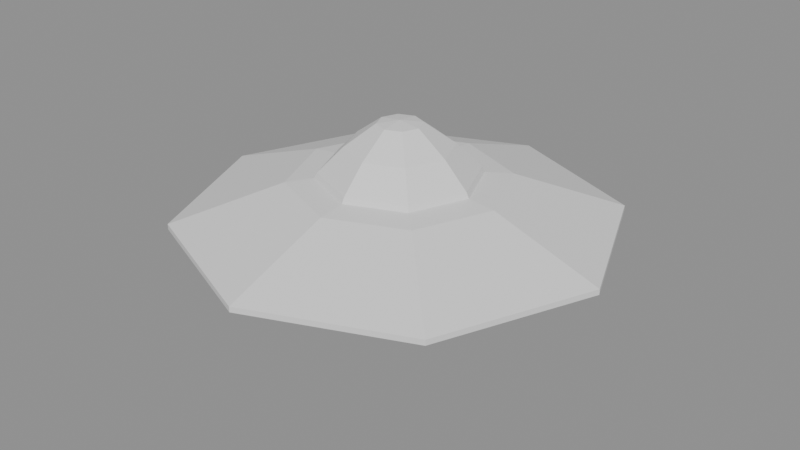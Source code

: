 # Source: Saucer_8sided.blend  (saved by Blender 5.2.45; exported with 4.5.12 LTS)
import bpy
from mathutils import Matrix  # noqa: F401  (used for matrix-valued properties, if any)

bpy.ops.wm.read_factory_settings(use_empty=True)
scene = bpy.context.scene
scene.name = 'Scene'

# ---- materials (node trees are filled in below, after node groups)
mat_cardboard = bpy.data.materials.new('Cardboard')
mat_cardboard.diffuse_color = (0.74, 0.55, 0.36, 1.0)

# ---- material node trees
mat_cardboard.use_nodes = True; mat_cardboard.node_tree.nodes.clear()
_N = mat_cardboard.node_tree.nodes; _L = mat_cardboard.node_tree.links
n0 = _N.new('ShaderNodeBsdfPrincipled'); n0.name = 'Principled BSDF'; n0.location = (-200, 100)
n0.inputs[10].default_value = 0.005
n1 = _N.new('ShaderNodeOutputMaterial'); n1.name = 'Material Output'; n1.location = (200, 100)
_L.new(n0.outputs[0], n1.inputs[0])
n1.is_active_output = True

# ---- meshes
me_saucer = bpy.data.meshes.new('Saucer')
me_saucer.from_pydata([(0.0, 0.0, 0.0), (0.0, -3.848, 2.228), (2.721, -2.721, 2.228), (3.848, 0.0, 2.228), (2.721, 2.721, 2.228), (0.0, 3.848, 2.228), (0.0, -4.253, 4.456), (3.007, -3.007, 4.456), (4.253, 0.0, 4.456), (3.007, 3.007, 4.456), (0.0, 4.253, 4.456), (0.0, -4.658, 4.861), (3.294, -3.294, 4.861), (4.658, 0.0, 4.861), (3.294, 3.294, 4.861), (0.0, 4.658, 4.861), (0.0, -16.0, 8.304), (11.31, -11.31, 8.304), (16.0, 0.0, 8.304), (11.31, 11.31, 8.304), (0.0, 16.0, 8.304), (0.0, -16.0, 8.709), (11.31, -11.31, 8.709), (16.0, 0.0, 8.709), (11.31, 11.31, 8.709), (0.0, 16.0, 8.709), (0.0, -7.899, 11.54), (5.585, -5.585, 11.54), (7.899, 0.0, 11.54), (5.585, 5.585, 11.54), (0.0, 7.899, 11.54), (0.0, -5.873, 11.75), (4.153, -4.153, 11.75), (5.873, 0.0, 11.75), (4.153, 4.153, 11.75), (0.0, 5.873, 11.75), (0.0, -5.671, 12.15), (4.01, -4.01, 12.15), (5.671, 0.0, 12.15), (4.01, 4.01, 12.15), (0.0, 5.671, 12.15), (0.0, -3.848, 13.97), (2.721, -2.721, 13.97), (3.848, 0.0, 13.97), (2.721, 2.721, 13.97), (0.0, 3.848, 13.97), (0.0, -1.62, 15.59), (1.146, -1.146, 15.59), (1.62, 0.0, 15.59), (1.146, 1.146, 15.59), (0.0, 1.62, 15.59), (0.0, 0.0, 15.8)], [], [(0, 2, 1), (0, 3, 2), (0, 4, 3), (0, 5, 4), (1, 2, 7), (1, 7, 6), (2, 3, 7), (3, 8, 7), (3, 4, 9), (3, 9, 8), (4, 5, 9), (5, 10, 9), (6, 7, 11), (7, 12, 11), (7, 8, 13), (7, 13, 12), (8, 9, 13), (9, 14, 13), (9, 10, 15), (9, 15, 14), (11, 12, 17), (11, 17, 16), (12, 13, 17), (13, 18, 17), (13, 14, 19), (13, 19, 18), (14, 15, 19), (15, 20, 19), (16, 17, 21), (17, 22, 21), (17, 18, 23), (17, 23, 22), (18, 19, 23), (19, 24, 23), (19, 20, 25), (19, 25, 24), (21, 22, 27), (21, 27, 26), (22, 23, 27), (23, 28, 27), (23, 24, 29), (23, 29, 28), (24, 25, 29), (25, 30, 29), (26, 27, 31), (27, 32, 31), (27, 28, 33), (27, 33, 32), (28, 29, 33), (29, 34, 33), (29, 30, 35), (29, 35, 34), (31, 32, 37), (31, 37, 36), (32, 33, 37), (33, 38, 37), (33, 34, 39), (33, 39, 38), (34, 35, 39), (35, 40, 39), (36, 37, 41), (37, 42, 41), (37, 38, 43), (37, 43, 42), (38, 39, 43), (39, 44, 43), (39, 40, 45), (39, 45, 44), (41, 42, 47), (41, 47, 46), (42, 43, 47), (43, 48, 47), (43, 44, 49), (43, 49, 48), (44, 45, 49), (45, 50, 49), (46, 47, 51), (47, 48, 51), (48, 49, 51), (49, 50, 51)])
me_saucer.materials.append(mat_cardboard)
me_saucer.update()

# ---- objects
ob_saucer = bpy.data.objects.new('Saucer', me_saucer)

# ---- transforms, parenting, visibility, modifiers, constraints
ob_saucer.location = (0.0, 0.0, 0.0)
ob_saucer.color = (0.74, 0.55, 0.36, 1.0)
_m = ob_saucer.modifiers.new('Mirror', 'MIRROR')
_m.use_clip = True

# ---- collection membership
scene.collection.objects.link(ob_saucer)

# ---- scene / render settings (as saved in the file)
scene.frame_start = 1; scene.frame_end = 250; scene.frame_set(1)
scene.render.engine = 'BLENDER_EEVEE_NEXT'
scene.render.bake_bias = 0.0
scene.render.bake_samples = 0
scene.render.compositor_device = 'GPU'
scene.eevee.use_volume_custom_range = False
scene.eevee.fast_gi_thickness_near = 0.1
scene.eevee.fast_gi_thickness_far = 0.0
scene.eevee.ray_tracing_options.screen_trace_thickness = 0.1
scene.unit_settings.scale_length = 0.0254
bpy.context.view_layer.update()

# ---- added for rendering (the .blend has no active camera and no usable light): camera, sun + grey world if the file has none
cam_auto = bpy.data.cameras.new('AutoCamera')
cam_auto.lens = 50.0
cam_auto.sensor_width = 36.0
cam_auto.clip_end = 1000.0
ob_auto_camera = bpy.data.objects.new('AutoCamera', cam_auto)
scene.collection.objects.link(ob_auto_camera)
ob_auto_camera.location = (44.3487, -53.2184, 43.3777)
ob_auto_camera.rotation_euler = (1.09748, -7.21219e-08, 0.694738)
scene.camera = ob_auto_camera
light_auto_sun = bpy.data.lights.new('AutoSun', 'SUN')
light_auto_sun.energy = 3.0
light_auto_sun.angle = 0.0523599
ob_auto_sun = bpy.data.objects.new('AutoSun', light_auto_sun)
scene.collection.objects.link(ob_auto_sun)
ob_auto_sun.rotation_euler = (0.872665, 0.174533, 0.523599)
if scene.world is None:
    world_auto = bpy.data.worlds.new('AutoWorld')
    world_auto.color = (0.3, 0.3, 0.3)
    scene.world = world_auto
bpy.context.view_layer.update()
